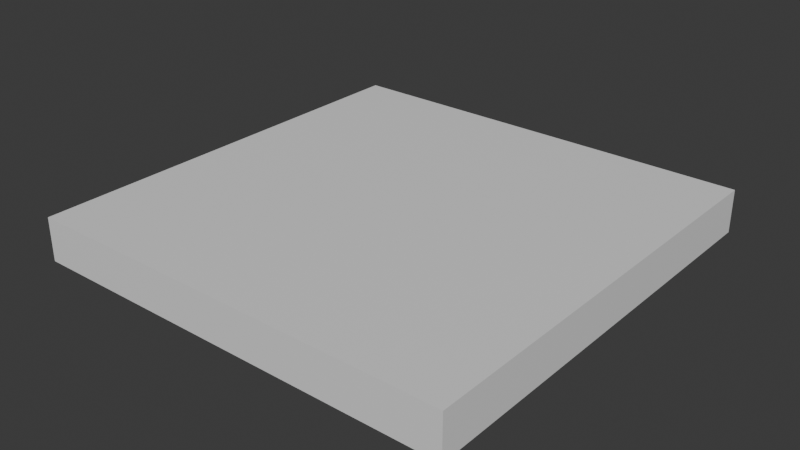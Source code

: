 # Source: Things.blend  (saved by Blender 4.0.36; exported with 4.5.12 LTS)
import bpy
from mathutils import Matrix  # noqa: F401  (used for matrix-valued properties, if any)

bpy.ops.wm.read_factory_settings(use_empty=True)
scene = bpy.context.scene
scene.name = 'Scene'

# ---- collections
col_collection = bpy.data.collections.new('Collection'); scene.collection.children.link(col_collection)

# ---- materials (node trees are filled in below, after node groups)
mat_material = bpy.data.materials.new('Material')
mat_material.alpha_threshold = 0.0
mat_material.roughness = 0.5
mat_material.line_color = (0.0, 0.0, 0.0, 1.0)

# ---- material node trees
mat_material.use_nodes = True; mat_material.node_tree.nodes.clear()
_N = mat_material.node_tree.nodes; _L = mat_material.node_tree.links
n0 = _N.new('ShaderNodeOutputMaterial'); n0.name = 'Material Output'; n0.location = (300, 300)
n1 = _N.new('ShaderNodeBsdfPrincipled'); n1.name = 'Principled BSDF'; n1.location = (10, 300)
n1.inputs[3].default_value = 1.45
_L.new(n1.outputs[0], n0.inputs[0])
n0.is_active_output = True

# ---- world
world_world = bpy.data.worlds.new('World'); scene.world = world_world
world_world.use_nodes = True; world_world.node_tree.nodes.clear()
_N = world_world.node_tree.nodes; _L = world_world.node_tree.links
n0 = _N.new('ShaderNodeOutputWorld'); n0.name = 'World Output'; n0.location = (300, 300)
n1 = _N.new('ShaderNodeBackground'); n1.name = 'Background'; n1.location = (10, 300)
n1.inputs[0].default_value = (0.05088, 0.05088, 0.05088, 1.0)
_L.new(n1.outputs[0], n0.inputs[0])
n0.is_active_output = True
world_world.color = (0.05088, 0.05088, 0.05088)
world_world.use_sun_shadow = False
world_world.sun_shadow_jitter_overblur = 0.0

# ---- meshes
me_cube = bpy.data.meshes.new('Cube')
me_cube.from_pydata([(1.0, 1.0, 1.0), (1.0, 1.0, -1.0), (1.0, -1.0, 1.0), (1.0, -1.0, -1.0), (-1.0, 1.0, 1.0), (-1.0, 1.0, -1.0), (-1.0, -1.0, 1.0), (-1.0, -1.0, -1.0)], [], [(0, 4, 6, 2), (3, 2, 6, 7), (7, 6, 4, 5), (5, 1, 3, 7), (1, 0, 2, 3), (5, 4, 0, 1)])
_uv = me_cube.uv_layers.new(name='UVMap')
_uv.uv.foreach_set('vector', [0.625, 0.5, 0.875, 0.5, 0.875, 0.75, 0.625, 0.75, 0.375, 0.75, 0.625, 0.75, 0.625, 1.0, 0.375, 1.0, 0.375, 0.0, 0.625, 0.0, 0.625, 0.25, 0.375, 0.25, 0.125, 0.5, 0.375, 0.5, 0.375, 0.75, 0.125, 0.75, 0.375, 0.5, 0.625, 0.5, 0.625, 0.75, 0.375, 0.75, 0.375, 0.25, 0.625, 0.25, 0.625, 0.5, 0.375, 0.5])
me_cube.materials.append(mat_material)
me_cube.use_mirror_vertex_groups = False
me_cube.update()

# ---- objects
ob_cube = bpy.data.objects.new('Cube', me_cube)
ob_empty = bpy.data.objects.new('Empty', None)

# ---- transforms, parenting, visibility, modifiers, constraints
ob_cube.location = (0.0, 0.0, -1.0)
ob_cube.scale = (10.0, 10.0, 1.0)
ob_cube.lock_rotations_4d = False
ob_cube.empty_display_type = 'ARROWS'
ob_cube.color = (0.0, 0.3, 0.0, 1.0)
ob_cube.lineart.crease_threshold = 0.0
ob_empty.location = (0.0, 6.0, -0.2)
ob_empty.rotation_euler = (1.571, -0.0, 0.0)
ob_empty.empty_display_type = 'IMAGE'
ob_empty.empty_display_size = 10.0
ob_empty.empty_image_offset = (-0.5, 0.0)

# ---- collection membership
col_collection.objects.link(ob_cube)
col_collection.objects.link(ob_empty)

# ---- scene / render settings (as saved in the file)
scene.frame_start = 1; scene.frame_end = 250; scene.frame_set(1)
scene.render.engine = 'BLENDER_WORKBENCH'
scene.cycles.sampling_pattern = 'TABULATED_SOBOL'
bpy.context.view_layer.update()

# ---- added for rendering (the .blend has no active camera and no usable light): camera, sun
cam_auto = bpy.data.cameras.new('AutoCamera')
cam_auto.lens = 50.0
cam_auto.sensor_width = 36.0
cam_auto.clip_end = 1000.0
ob_auto_camera = bpy.data.objects.new('AutoCamera', cam_auto)
scene.collection.objects.link(ob_auto_camera)
ob_auto_camera.location = (26.2346, -31.4816, 19.9877)
ob_auto_camera.rotation_euler = (1.09748, -7.21219e-08, 0.694738)
scene.camera = ob_auto_camera
light_auto_sun = bpy.data.lights.new('AutoSun', 'SUN')
light_auto_sun.energy = 3.0
light_auto_sun.angle = 0.0523599
ob_auto_sun = bpy.data.objects.new('AutoSun', light_auto_sun)
scene.collection.objects.link(ob_auto_sun)
ob_auto_sun.rotation_euler = (0.872665, 0.174533, 0.523599)
bpy.context.view_layer.update()
